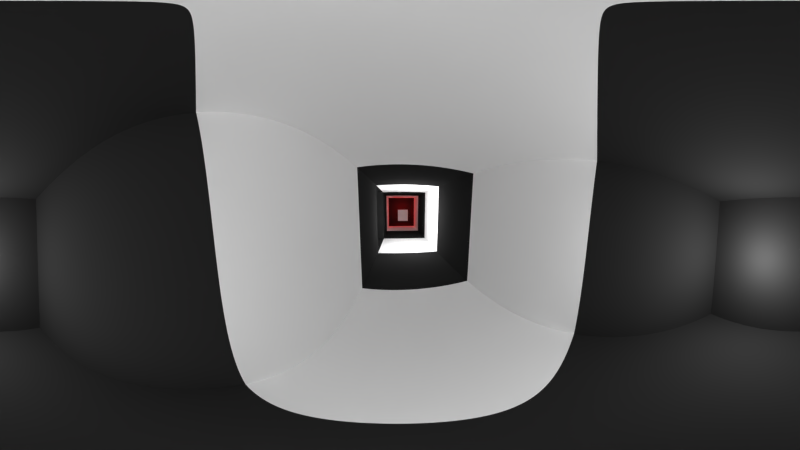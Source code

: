 # Source: castle01.blend  (saved by Blender 2.72.0; exported with 4.5.12 LTS)
import bpy
from mathutils import Matrix  # noqa: F401  (used for matrix-valued properties, if any)

bpy.ops.wm.read_factory_settings(use_empty=True)
scene = bpy.context.scene
scene.name = 'Scene'

# ---- collections
col_collection_1 = bpy.data.collections.new('Collection 1'); scene.collection.children.link(col_collection_1)
col_collection_2 = bpy.data.collections.new('Collection 2'); scene.collection.children.link(col_collection_2)

# ---- materials (node trees are filled in below, after node groups)
mat_material = bpy.data.materials.new('Material')
mat_material.alpha_threshold = 0.0
mat_material.roughness = 0.5
mat_material.line_color = (0.0, 0.0, 0.0, 1.0)
mat_material_vazio = bpy.data.materials.new('material vazio')
mat_material_vazio.alpha_threshold = 0.0
mat_material_vazio.diffuse_color = (0.01885, 0.01885, 0.01885, 1.0)
mat_material_vazio.roughness = 0.5

# ---- material node trees

# ---- world
world_world = bpy.data.worlds.new('World'); scene.world = world_world
world_world.color = (0.05088, 0.05088, 0.05088)
world_world.use_sun_shadow = False
world_world.sun_shadow_jitter_overblur = 0.0
world_world.cycles.sampling_method = 'MANUAL'
world_world.cycles.sample_map_resolution = 256

# ---- cameras
cam_camera = bpy.data.cameras.new('Camera')
cam_camera.type = 'PANO'
cam_camera.clip_end = 100.0
cam_camera.lens = 35.0
cam_camera.sensor_width = 32.0
cam_camera.sensor_height = 18.0
cam_camera.ortho_scale = 7.314
cam_camera.panorama_type = 'EQUIRECTANGULAR'
cam_camera.dof.focus_distance = 0.0

# ---- lights
light_point_003 = bpy.data.lights.new('Point.003', 'POINT')
light_point_003.color = (1.0, 0.01341, 0.01341)
light_point_003.transmission_factor = 0.0
light_point_003.energy = 100.0
light_point_003.shadow_buffer_clip_start = 0.5
light_point_003.shadow_soft_size = 0.1
light_point_003.shadow_maximum_resolution = 0.006
light_point_003.use_absolute_resolution = True
light_point_003.cycles.use_multiple_importance_sampling = False
light_point_002 = bpy.data.lights.new('Point.002', 'POINT')
light_point_002.transmission_factor = 0.0
light_point_002.energy = 100.0
light_point_002.shadow_buffer_clip_start = 0.5
light_point_002.shadow_soft_size = 0.1
light_point_002.shadow_maximum_resolution = 0.006
light_point_002.use_absolute_resolution = True
light_point_002.cycles.use_multiple_importance_sampling = False
light_point_001 = bpy.data.lights.new('Point.001', 'POINT')
light_point_001.transmission_factor = 0.0
light_point_001.energy = 100.0
light_point_001.shadow_buffer_clip_start = 0.5
light_point_001.shadow_soft_size = 0.1
light_point_001.shadow_maximum_resolution = 0.006
light_point_001.use_absolute_resolution = True
light_point_001.cycles.use_multiple_importance_sampling = False
light_point = bpy.data.lights.new('Point', 'POINT')
light_point.transmission_factor = 0.0
light_point.energy = 100.0
light_point.shadow_buffer_clip_start = 0.5
light_point.shadow_soft_size = 0.1
light_point.shadow_maximum_resolution = 0.006
light_point.use_absolute_resolution = True
light_point.cycles.use_multiple_importance_sampling = False

# ---- meshes
me_cube = bpy.data.meshes.new('Cube')
me_cube.from_pydata([(1.0, 1.0, -1.0), (1.0, -1.0, -1.0), (-1.0, -1.0, -1.0), (-1.0, 1.0, -1.0), (1.0, 1.0, 1.0), (1.0, -1.0, 1.0), (-1.0, -1.0, 1.0), (-1.0, 1.0, 1.0), (1.0, 3.0, -1.0), (-1.0, 3.0, -1.0), (1.0, 3.0, 1.0), (-1.0, 3.0, 1.0), (1.0, 5.0, -1.0), (-1.0, 5.0, -1.0), (1.0, 5.0, 1.0), (-1.0, 5.0, 1.0), (1.0, 7.0, -1.0), (-1.0, 7.0, -1.0), (1.0, 7.0, 1.0), (-1.0, 7.0, 1.0), (1.0, 9.0, -1.0), (-1.0, 9.0, -1.0), (1.0, 9.0, 1.0), (-1.0, 9.0, 1.0), (1.0, 11.0, -1.0), (-1.0, 11.0, -1.0), (1.0, 11.0, 1.0), (-1.0, 11.0, 1.0), (-3.0, 9.0, -1.0), (-3.0, 9.0, 1.0), (-3.0, 11.0, -1.0), (-3.0, 11.0, 1.0), (-5.0, 9.0, -1.0), (-5.0, 9.0, 1.0), (-5.0, 11.0, -1.0), (-5.0, 11.0, 1.0), (-7.0, 9.0, -1.0), (-7.0, 9.0, 1.0), (-7.0, 11.0, -1.0), (-7.0, 11.0, 1.0), (3.0, 9.0, -1.0), (3.0, 9.0, 1.0), (3.0, 11.0, -1.0), (3.0, 11.0, 1.0), (5.0, 9.0, -1.0), (5.0, 9.0, 1.0), (5.0, 11.0, -1.0), (5.0, 11.0, 1.0), (7.0, 9.0, -1.0), (7.0, 9.0, 1.0), (7.0, 11.0, -1.0), (7.0, 11.0, 1.0)], [], [(0, 1, 2, 3), (4, 7, 6, 5), (0, 4, 5, 1), (1, 5, 6, 2), (2, 6, 7, 3), (7, 4, 10, 11), (9, 11, 15, 13), (3, 7, 11, 9), (0, 3, 9, 8), (4, 0, 8, 10), (13, 15, 19, 17), (8, 9, 13, 12), (11, 10, 14, 15), (10, 8, 12, 14), (19, 18, 22, 23), (12, 13, 17, 16), (15, 14, 18, 19), (14, 12, 16, 18), (21, 23, 29, 28), (18, 16, 20, 22), (17, 19, 23, 21), (16, 17, 21, 20), (26, 24, 25, 27), (20, 21, 25, 24), (23, 22, 26, 27), (26, 22, 41, 43), (30, 28, 32, 34), (25, 21, 28, 30), (23, 27, 31, 29), (27, 25, 30, 31), (33, 35, 39, 37), (31, 30, 34, 35), (29, 31, 35, 33), (28, 29, 33, 32), (36, 37, 39, 38), (32, 33, 37, 36), (34, 32, 36, 38), (35, 34, 38, 39), (42, 43, 47, 46), (24, 26, 43, 42), (20, 24, 42, 40), (22, 20, 40, 41), (44, 46, 50, 48), (40, 42, 46, 44), (41, 40, 44, 45), (43, 41, 45, 47), (49, 48, 50, 51), (45, 44, 48, 49), (47, 45, 49, 51), (46, 47, 51, 50)])
me_cube.polygons.foreach_set('material_index', [1, 1, 1, 1, 1, 0, 1, 0, 0, 0, 0, 1, 1, 1, 1, 0, 0, 0, 1, 1, 1, 1, 0, 0, 0, 1, 0, 1, 1, 1, 1, 0, 0, 0, 1, 1, 1, 1, 0, 1, 1, 1, 1, 0, 0, 0, 1, 1, 1, 1])
me_cube.materials.append(mat_material)
me_cube.materials.append(mat_material_vazio)
me_cube.use_remesh_preserve_volume = False
me_cube.use_remesh_preserve_attributes = False
me_cube.use_mirror_vertex_groups = False
me_cube.update()
me_cube_001 = bpy.data.meshes.new('Cube.001')
me_cube_001.from_pydata([(-1.0, -1.0, -1.0), (-1.0, -1.0, 1.0), (-1.0, 1.0, -1.0), (-1.0, 1.0, 1.0), (1.0, -1.0, -1.0), (1.0, -1.0, 1.0), (1.0, 1.0, -1.0), (1.0, 1.0, 1.0)], [], [(0, 1, 3, 2), (2, 3, 7, 6), (6, 7, 5, 4), (4, 5, 1, 0), (2, 6, 4, 0), (7, 3, 1, 5)])
me_cube_001.use_remesh_preserve_volume = False
me_cube_001.use_remesh_preserve_attributes = False
me_cube_001.use_mirror_vertex_groups = False
me_cube_001.update()

# ---- objects
ob_cube = bpy.data.objects.new('Cube', me_cube)
ob_camera = bpy.data.objects.new('Camera', cam_camera)
ob_lamp2_002 = bpy.data.objects.new('lamp2.002', light_point_003)
ob_cube_001 = bpy.data.objects.new('Cube.001', me_cube_001)
ob_lamp2_001 = bpy.data.objects.new('lamp2.001', light_point_002)
ob_lamp2 = bpy.data.objects.new('lamp2', light_point_001)
ob_lamp_1 = bpy.data.objects.new('lamp 1', light_point)

# ---- transforms, parenting, visibility, modifiers, constraints
ob_cube.location = (0.0, -5.121, 1.0)
ob_cube.lock_rotations_4d = False
ob_cube.empty_display_type = 'ARROWS'
ob_cube.lineart.crease_threshold = 0.0
ob_camera.location = (5.078, 4.508, 1.364)
ob_camera.rotation_euler = (1.444, 0.005408, 1.544)
ob_camera.scale = (0.7939, 0.7939, 0.7939)
ob_camera.lock_rotations_4d = False
ob_camera.empty_display_type = 'ARROWS'
ob_camera.color = (0.0, 0.0, 0.0, 0.0)
ob_camera.display_type = 'WIRE'
ob_camera.lineart.crease_threshold = 0.0
ob_lamp2_002.location = (-6.179, 4.991, 1.134)
ob_lamp2_002.lineart.crease_threshold = 0.0
ob_cube_001.location = (-4.884, 4.978, 0.7898)
ob_cube_001.scale = (0.3704, 0.3704, 0.3704)
ob_cube_001.lineart.crease_threshold = 0.0
ob_lamp2_001.location = (6.483, 4.991, 1.134)
ob_lamp2_001.lineart.crease_threshold = 0.0
ob_lamp2.location = (0.7138, 4.991, 1.134)
ob_lamp2.lineart.crease_threshold = 0.0
ob_lamp_1.location = (0.05142, -0.09176, 1.134)
ob_lamp_1.lineart.crease_threshold = 0.0

# ---- collection membership
col_collection_1.objects.link(ob_cube)
col_collection_1.objects.link(ob_camera)
col_collection_2.objects.link(ob_lamp2_002)
col_collection_2.objects.link(ob_cube_001)
col_collection_2.objects.link(ob_lamp2_001)
col_collection_2.objects.link(ob_lamp2)
col_collection_2.objects.link(ob_lamp_1)

# ---- scene / render settings (as saved in the file)
scene.camera = ob_camera
scene.frame_start = 1; scene.frame_end = 100; scene.frame_set(95)
scene.render.engine = 'CYCLES'
scene.render.resolution_percentage = 50
scene.render.dither_intensity = 0.0
scene.cycles.use_denoising = False
scene.cycles.samples = 10
scene.cycles.sampling_pattern = 'TABULATED_SOBOL'
scene.cycles.light_sampling_threshold = 0.0
scene.cycles.use_adaptive_sampling = False
scene.cycles.use_light_tree = False
scene.cycles.blur_glossy = 0.0
scene.cycles.pixel_filter_type = 'GAUSSIAN'
scene.cycles.sample_clamp_indirect = 0.0
scene.view_settings.view_transform = 'Standard'
bpy.context.view_layer.update()
